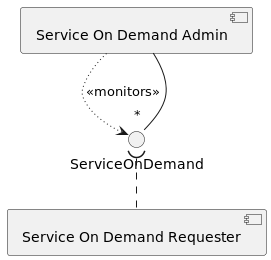

The diagram above was rendered by PlantUML. Its source (embedded in the PNG):
@startuml
component ServiceOnDemandRequester as "Service On Demand Requester"
component ServiceOnDemandAdmin as "Service On Demand Admin"
() ServiceOnDemand

ServiceOnDemandRequester .up.( ServiceOnDemand
ServiceOnDemandAdmin .[dotted].> ServiceOnDemand : <<monitors>>
ServiceOnDemandAdmin -- " * "ServiceOnDemand
@enduml